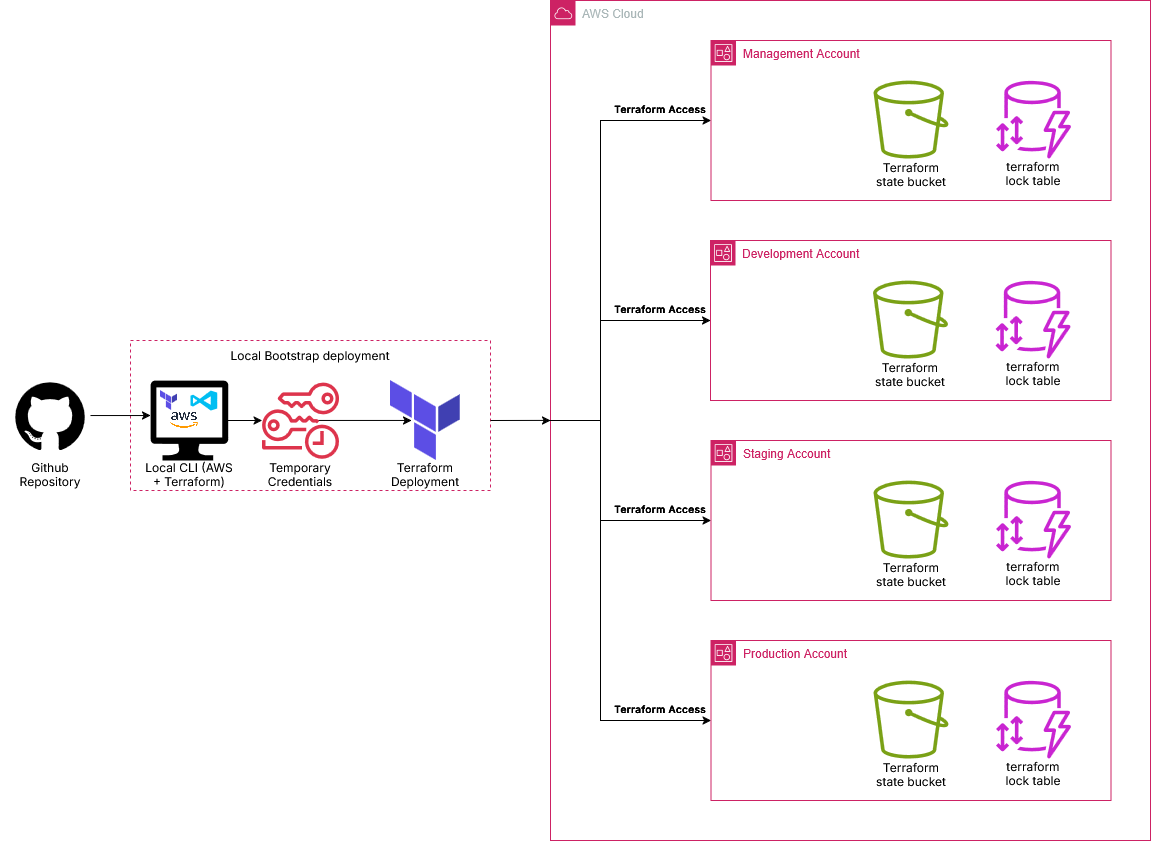

The diagram above was exported from draw.io. Its source (the exported page's mxGraphModel, read from the mxfile embedded in the PNG):
<mxGraphModel dx="2054" dy="1139" grid="0" gridSize="10" guides="1" tooltips="1" connect="1" arrows="1" fold="1" page="1" pageScale="1" pageWidth="460" pageHeight="260" background="#ffffff" math="0" shadow="0">
  <root>
    <mxCell id="0" />
    <mxCell id="1" parent="0" />
    <mxCell id="ai3SUh2zGrdy07uGqnSH-134" parent="1" style="sketch=0;outlineConnect=0;gradientColor=none;html=1;whiteSpace=wrap;fontSize=12;fontStyle=0;shape=mxgraph.aws4.group;grIcon=mxgraph.aws4.group_aws_cloud;strokeColor=#CD2264;fillColor=none;verticalAlign=top;align=left;spacingLeft=30;fontColor=#AAB7B8;dashed=0;movable=1;resizable=1;rotatable=1;deletable=1;editable=1;locked=0;connectable=1;" value="AWS Cloud" vertex="1">
      <mxGeometry height="840" width="600" x="650" y="100" as="geometry" />
    </mxCell>
    <mxCell id="ai3SUh2zGrdy07uGqnSH-129" edge="1" parent="1" style="edgeStyle=orthogonalEdgeStyle;rounded=0;orthogonalLoop=1;jettySize=auto;html=1;">
      <mxGeometry relative="1" as="geometry">
        <mxPoint x="411" y="519.95" as="sourcePoint" />
        <mxPoint x="511" y="519.95" as="targetPoint" />
      </mxGeometry>
    </mxCell>
    <mxCell id="ai3SUh2zGrdy07uGqnSH-44" parent="1" style="rounded=0;whiteSpace=wrap;html=1;fillColor=none;strokeColor=#CD2264;dashed=1;" value="" vertex="1">
      <mxGeometry height="150" width="360" x="230" y="440" as="geometry" />
    </mxCell>
    <mxCell id="ai3SUh2zGrdy07uGqnSH-31" parent="1" style="shape=image;html=1;verticalAlign=top;verticalLabelPosition=bottom;labelBackgroundColor=#ffffff;imageAspect=0;aspect=fixed;image=https://icons.diagrams.net/icon-cache1/Picons_Social-2097/github_rounded-685.svg" value="" vertex="1">
      <mxGeometry height="80" width="80" x="110" y="475" as="geometry" />
    </mxCell>
    <mxCell id="ai3SUh2zGrdy07uGqnSH-128" edge="1" parent="1" source="ai3SUh2zGrdy07uGqnSH-34" style="edgeStyle=orthogonalEdgeStyle;rounded=0;orthogonalLoop=1;jettySize=auto;html=1;" target="ai3SUh2zGrdy07uGqnSH-69">
      <mxGeometry relative="1" as="geometry" />
    </mxCell>
    <mxCell id="ai3SUh2zGrdy07uGqnSH-34" parent="1" style="verticalLabelPosition=bottom;html=1;verticalAlign=top;align=center;strokeColor=none;fillColor=#000000;shape=mxgraph.azure.computer;pointerEvents=1;labelBackgroundColor=none;" value="" vertex="1">
      <mxGeometry height="80" width="77.78" x="250" y="480" as="geometry" />
    </mxCell>
    <mxCell id="ai3SUh2zGrdy07uGqnSH-35" parent="1" style="shape=image;verticalLabelPosition=bottom;labelBackgroundColor=default;verticalAlign=top;aspect=fixed;imageAspect=0;editableCssRules=.*;image=data:image/svg+xml,(base64 omitted: 656 chars);" value="" vertex="1">
      <mxGeometry height="80" width="69.74" x="490" y="480" as="geometry" />
    </mxCell>
    <mxCell id="ai3SUh2zGrdy07uGqnSH-45" parent="1" style="text;html=1;whiteSpace=wrap;strokeColor=none;fillColor=none;align=center;verticalAlign=middle;rounded=0;fontFamily=Inter;fontSource=https%3A%2F%2Ffonts.googleapis.com%2Fcss%3Ffamily%3DInter;labelPosition=center;verticalLabelPosition=middle;" value="Local Bootstrap deployment" vertex="1">
      <mxGeometry height="30" width="240" x="290" y="440" as="geometry" />
    </mxCell>
    <mxCell id="ai3SUh2zGrdy07uGqnSH-67" edge="1" parent="1" style="endArrow=classic;html=1;rounded=0;" value="">
      <mxGeometry height="50" relative="1" width="50" as="geometry">
        <mxPoint x="590" y="520" as="sourcePoint" />
        <mxPoint x="650" y="519.89" as="targetPoint" />
      </mxGeometry>
    </mxCell>
    <mxCell id="ai3SUh2zGrdy07uGqnSH-69" parent="1" style="sketch=0;outlineConnect=0;fontColor=#232F3E;gradientColor=none;fillColor=#DD344C;strokeColor=none;dashed=0;verticalLabelPosition=bottom;verticalAlign=top;align=center;html=1;fontSize=12;fontStyle=0;aspect=fixed;pointerEvents=1;shape=mxgraph.aws4.temporary_security_credential;" value="" vertex="1">
      <mxGeometry height="78" width="77" x="361.5" y="481" as="geometry" />
    </mxCell>
    <mxCell id="ai3SUh2zGrdy07uGqnSH-70" parent="1" style="shape=image;verticalLabelPosition=bottom;labelBackgroundColor=default;verticalAlign=top;aspect=fixed;imageAspect=0;editableCssRules=.*;image=data:image/svg+xml,(base64 omitted: 656 chars);" value="" vertex="1">
      <mxGeometry height="20" width="17.43" x="259.99999999999994" y="490" as="geometry" />
    </mxCell>
    <mxCell id="ai3SUh2zGrdy07uGqnSH-72" parent="1" style="text;html=1;whiteSpace=wrap;strokeColor=none;fillColor=none;align=center;verticalAlign=middle;rounded=0;fontFamily=Inter;fontSource=https%3A%2F%2Ffonts.googleapis.com%2Fcss%3Ffamily%3DInter;" value="Temporary Credentials" vertex="1">
      <mxGeometry height="35" width="100" x="350" y="556" as="geometry" />
    </mxCell>
    <mxCell id="ai3SUh2zGrdy07uGqnSH-76" parent="1" style="text;html=1;whiteSpace=wrap;strokeColor=none;fillColor=none;align=center;verticalAlign=middle;rounded=0;fontFamily=Inter;fontSource=https%3A%2F%2Ffonts.googleapis.com%2Fcss%3Ffamily%3DInter;" value="Terraform Deployment" vertex="1">
      <mxGeometry height="35" width="100" x="474.87" y="556" as="geometry" />
    </mxCell>
    <mxCell id="ai3SUh2zGrdy07uGqnSH-110" parent="1" style="text;html=1;whiteSpace=wrap;strokeColor=none;fillColor=none;align=center;verticalAlign=middle;rounded=0;fontFamily=Inter;fontSource=https%3A%2F%2Ffonts.googleapis.com%2Fcss%3Ffamily%3DInter;" value="Github Repository" vertex="1">
      <mxGeometry height="35" width="100" x="100" y="556" as="geometry" />
    </mxCell>
    <mxCell id="ai3SUh2zGrdy07uGqnSH-120" parent="1" style="verticalLabelPosition=bottom;html=1;verticalAlign=top;align=center;strokeColor=none;fillColor=#00BEF2;shape=mxgraph.azure.visual_studio_online;" value="" vertex="1">
      <mxGeometry height="20" width="26.67" x="290" y="490" as="geometry" />
    </mxCell>
    <mxCell id="ai3SUh2zGrdy07uGqnSH-121" parent="1" style="shape=image;verticalLabelPosition=bottom;labelBackgroundColor=default;verticalAlign=top;aspect=fixed;imageAspect=0;image=data:image/png,(base64 omitted: 18928 chars);" value="" vertex="1">
      <mxGeometry height="16.67" width="27.78" x="270" y="511.66" as="geometry" />
    </mxCell>
    <mxCell id="ai3SUh2zGrdy07uGqnSH-122" parent="1" style="text;html=1;whiteSpace=wrap;strokeColor=none;fillColor=none;align=center;verticalAlign=middle;rounded=0;fontFamily=Inter;fontSource=https%3A%2F%2Ffonts.googleapis.com%2Fcss%3Ffamily%3DInter;" value="Local CLI (AWS + Terraform)" vertex="1">
      <mxGeometry height="35" width="100" x="238.89" y="556" as="geometry" />
    </mxCell>
    <mxCell id="ai3SUh2zGrdy07uGqnSH-131" edge="1" parent="1" source="ai3SUh2zGrdy07uGqnSH-31" style="edgeStyle=orthogonalEdgeStyle;rounded=0;orthogonalLoop=1;jettySize=auto;html=1;entryX=0;entryY=0.438;entryDx=0;entryDy=0;entryPerimeter=0;" target="ai3SUh2zGrdy07uGqnSH-34">
      <mxGeometry relative="1" as="geometry" />
    </mxCell>
    <mxCell id="ai3SUh2zGrdy07uGqnSH-142" edge="1" parent="1" style="edgeStyle=orthogonalEdgeStyle;rounded=0;orthogonalLoop=1;jettySize=auto;html=1;" target="tidn445HqdkTXm9ZPH4n-27">
      <mxGeometry relative="1" as="geometry">
        <Array as="points">
          <mxPoint x="700" y="520" />
          <mxPoint x="700" y="220" />
        </Array>
        <mxPoint x="650" y="520" as="sourcePoint" />
      </mxGeometry>
    </mxCell>
    <mxCell id="tidn445HqdkTXm9ZPH4n-27" parent="1" style="points=[[0,0],[0.25,0],[0.5,0],[0.75,0],[1,0],[1,0.25],[1,0.5],[1,0.75],[1,1],[0.75,1],[0.5,1],[0.25,1],[0,1],[0,0.75],[0,0.5],[0,0.25]];outlineConnect=0;gradientColor=none;html=1;whiteSpace=wrap;fontSize=12;fontStyle=0;container=1;pointerEvents=0;collapsible=0;recursiveResize=0;shape=mxgraph.aws4.group;grIcon=mxgraph.aws4.group_account;strokeColor=#CD2264;fillColor=none;verticalAlign=top;align=left;spacingLeft=30;fontColor=#CD2264;dashed=0;" value="Management Account" vertex="1">
      <mxGeometry height="160" width="400" x="810.5" y="140" as="geometry" />
    </mxCell>
    <mxCell id="tidn445HqdkTXm9ZPH4n-28" parent="tidn445HqdkTXm9ZPH4n-27" style="sketch=0;outlineConnect=0;fontColor=#232F3E;gradientColor=none;fillColor=#7AA116;strokeColor=none;dashed=0;verticalLabelPosition=bottom;verticalAlign=top;align=center;html=1;fontSize=12;fontStyle=0;aspect=fixed;pointerEvents=1;shape=mxgraph.aws4.bucket;" value="" vertex="1">
      <mxGeometry height="78" width="75" x="162.5" y="40" as="geometry" />
    </mxCell>
    <mxCell id="tidn445HqdkTXm9ZPH4n-29" parent="tidn445HqdkTXm9ZPH4n-27" style="sketch=0;outlineConnect=0;fontColor=#232F3E;gradientColor=none;fillColor=#C925D1;strokeColor=none;dashed=0;verticalLabelPosition=bottom;verticalAlign=top;align=center;html=1;fontSize=12;fontStyle=0;aspect=fixed;pointerEvents=1;shape=mxgraph.aws4.dynamodb_standard_access_table_class;" value="" vertex="1">
      <mxGeometry height="78" width="75" x="285" y="40" as="geometry" />
    </mxCell>
    <mxCell id="tidn445HqdkTXm9ZPH4n-42" parent="tidn445HqdkTXm9ZPH4n-27" style="text;html=1;whiteSpace=wrap;strokeColor=none;fillColor=none;align=center;verticalAlign=middle;rounded=0;fontFamily=Inter;fontSource=https%3A%2F%2Ffonts.googleapis.com%2Fcss%3Ffamily%3DInter;" value="Terraform state bucket" vertex="1">
      <mxGeometry height="30" width="80" x="160" y="119" as="geometry" />
    </mxCell>
    <mxCell id="tidn445HqdkTXm9ZPH4n-43" parent="tidn445HqdkTXm9ZPH4n-27" style="text;html=1;whiteSpace=wrap;strokeColor=none;fillColor=none;align=center;verticalAlign=middle;rounded=0;fontFamily=Inter;fontSource=https%3A%2F%2Ffonts.googleapis.com%2Fcss%3Ffamily%3DInter;" value="terraform lock table" vertex="1">
      <mxGeometry height="30" width="80" x="282.5" y="118" as="geometry" />
    </mxCell>
    <mxCell id="ai3SUh2zGrdy07uGqnSH-145" edge="1" parent="1" style="edgeStyle=orthogonalEdgeStyle;rounded=0;orthogonalLoop=1;jettySize=auto;html=1;" target="tidn445HqdkTXm9ZPH4n-86">
      <mxGeometry relative="1" as="geometry">
        <Array as="points">
          <mxPoint x="700" y="520" />
          <mxPoint x="700" y="420" />
        </Array>
        <mxPoint x="650" y="520" as="sourcePoint" />
      </mxGeometry>
    </mxCell>
    <mxCell id="tidn445HqdkTXm9ZPH4n-86" parent="1" style="points=[[0,0],[0.25,0],[0.5,0],[0.75,0],[1,0],[1,0.25],[1,0.5],[1,0.75],[1,1],[0.75,1],[0.5,1],[0.25,1],[0,1],[0,0.75],[0,0.5],[0,0.25]];outlineConnect=0;gradientColor=none;html=1;whiteSpace=wrap;fontSize=12;fontStyle=0;container=1;pointerEvents=0;collapsible=0;recursiveResize=0;shape=mxgraph.aws4.group;grIcon=mxgraph.aws4.group_account;strokeColor=#CD2264;fillColor=none;verticalAlign=top;align=left;spacingLeft=30;fontColor=#CD2264;dashed=0;" value="Development Account" vertex="1">
      <mxGeometry height="160" width="400.5" x="810" y="340" as="geometry" />
    </mxCell>
    <mxCell id="tidn445HqdkTXm9ZPH4n-87" parent="tidn445HqdkTXm9ZPH4n-86" style="sketch=0;outlineConnect=0;fontColor=#232F3E;gradientColor=none;fillColor=#7AA116;strokeColor=none;dashed=0;verticalLabelPosition=bottom;verticalAlign=top;align=center;html=1;fontSize=12;fontStyle=0;aspect=fixed;pointerEvents=1;shape=mxgraph.aws4.bucket;" value="" vertex="1">
      <mxGeometry height="78" width="75" x="162.5" y="40" as="geometry" />
    </mxCell>
    <mxCell id="tidn445HqdkTXm9ZPH4n-88" parent="tidn445HqdkTXm9ZPH4n-86" style="sketch=0;outlineConnect=0;fontColor=#232F3E;gradientColor=none;fillColor=#C925D1;strokeColor=none;dashed=0;verticalLabelPosition=bottom;verticalAlign=top;align=center;html=1;fontSize=12;fontStyle=0;aspect=fixed;pointerEvents=1;shape=mxgraph.aws4.dynamodb_standard_access_table_class;" value="" vertex="1">
      <mxGeometry height="78" width="75" x="285" y="40" as="geometry" />
    </mxCell>
    <mxCell id="tidn445HqdkTXm9ZPH4n-89" parent="tidn445HqdkTXm9ZPH4n-86" style="text;html=1;whiteSpace=wrap;strokeColor=none;fillColor=none;align=center;verticalAlign=middle;rounded=0;fontFamily=Inter;fontSource=https%3A%2F%2Ffonts.googleapis.com%2Fcss%3Ffamily%3DInter;" value="Terraform state bucket" vertex="1">
      <mxGeometry height="30" width="80" x="160" y="119" as="geometry" />
    </mxCell>
    <mxCell id="tidn445HqdkTXm9ZPH4n-90" parent="tidn445HqdkTXm9ZPH4n-86" style="text;html=1;whiteSpace=wrap;strokeColor=none;fillColor=none;align=center;verticalAlign=middle;rounded=0;fontFamily=Inter;fontSource=https%3A%2F%2Ffonts.googleapis.com%2Fcss%3Ffamily%3DInter;" value="terraform lock table" vertex="1">
      <mxGeometry height="30" width="80" x="282.5" y="118" as="geometry" />
    </mxCell>
    <mxCell id="ai3SUh2zGrdy07uGqnSH-18" edge="1" parent="tidn445HqdkTXm9ZPH4n-86" style="endArrow=none;html=1;rounded=0;" target="tidn445HqdkTXm9ZPH4n-86" value="">
      <mxGeometry height="50" relative="1" width="50" as="geometry">
        <mxPoint y="80" as="sourcePoint" />
        <mxPoint x="50" y="30" as="targetPoint" />
      </mxGeometry>
    </mxCell>
    <mxCell id="ai3SUh2zGrdy07uGqnSH-146" edge="1" parent="1" style="edgeStyle=orthogonalEdgeStyle;rounded=0;orthogonalLoop=1;jettySize=auto;html=1;" target="tidn445HqdkTXm9ZPH4n-91">
      <mxGeometry relative="1" as="geometry">
        <Array as="points">
          <mxPoint x="700" y="520" />
          <mxPoint x="700" y="620" />
        </Array>
        <mxPoint x="650" y="520" as="sourcePoint" />
      </mxGeometry>
    </mxCell>
    <mxCell id="tidn445HqdkTXm9ZPH4n-91" parent="1" style="points=[[0,0],[0.25,0],[0.5,0],[0.75,0],[1,0],[1,0.25],[1,0.5],[1,0.75],[1,1],[0.75,1],[0.5,1],[0.25,1],[0,1],[0,0.75],[0,0.5],[0,0.25]];outlineConnect=0;gradientColor=none;html=1;whiteSpace=wrap;fontSize=12;fontStyle=0;container=1;pointerEvents=0;collapsible=0;recursiveResize=0;shape=mxgraph.aws4.group;grIcon=mxgraph.aws4.group_account;strokeColor=#CD2264;fillColor=none;verticalAlign=top;align=left;spacingLeft=30;fontColor=#CD2264;dashed=0;" value="Staging Account" vertex="1">
      <mxGeometry height="160" width="400" x="810.5" y="540" as="geometry" />
    </mxCell>
    <mxCell id="tidn445HqdkTXm9ZPH4n-92" parent="tidn445HqdkTXm9ZPH4n-91" style="sketch=0;outlineConnect=0;fontColor=#232F3E;gradientColor=none;fillColor=#7AA116;strokeColor=none;dashed=0;verticalLabelPosition=bottom;verticalAlign=top;align=center;html=1;fontSize=12;fontStyle=0;aspect=fixed;pointerEvents=1;shape=mxgraph.aws4.bucket;" value="" vertex="1">
      <mxGeometry height="78" width="75" x="162.5" y="40" as="geometry" />
    </mxCell>
    <mxCell id="tidn445HqdkTXm9ZPH4n-93" parent="tidn445HqdkTXm9ZPH4n-91" style="sketch=0;outlineConnect=0;fontColor=#232F3E;gradientColor=none;fillColor=#C925D1;strokeColor=none;dashed=0;verticalLabelPosition=bottom;verticalAlign=top;align=center;html=1;fontSize=12;fontStyle=0;aspect=fixed;pointerEvents=1;shape=mxgraph.aws4.dynamodb_standard_access_table_class;" value="" vertex="1">
      <mxGeometry height="78" width="75" x="285" y="40" as="geometry" />
    </mxCell>
    <mxCell id="tidn445HqdkTXm9ZPH4n-94" parent="tidn445HqdkTXm9ZPH4n-91" style="text;html=1;whiteSpace=wrap;strokeColor=none;fillColor=none;align=center;verticalAlign=middle;rounded=0;fontFamily=Inter;fontSource=https%3A%2F%2Ffonts.googleapis.com%2Fcss%3Ffamily%3DInter;" value="Terraform state bucket" vertex="1">
      <mxGeometry height="30" width="80" x="160" y="119" as="geometry" />
    </mxCell>
    <mxCell id="tidn445HqdkTXm9ZPH4n-95" parent="tidn445HqdkTXm9ZPH4n-91" style="text;html=1;whiteSpace=wrap;strokeColor=none;fillColor=none;align=center;verticalAlign=middle;rounded=0;fontFamily=Inter;fontSource=https%3A%2F%2Ffonts.googleapis.com%2Fcss%3Ffamily%3DInter;" value="terraform lock table" vertex="1">
      <mxGeometry height="30" width="80" x="282.5" y="118" as="geometry" />
    </mxCell>
    <mxCell id="ai3SUh2zGrdy07uGqnSH-143" edge="1" parent="1" style="edgeStyle=orthogonalEdgeStyle;rounded=0;orthogonalLoop=1;jettySize=auto;html=1;" target="ai3SUh2zGrdy07uGqnSH-1">
      <mxGeometry relative="1" as="geometry">
        <Array as="points">
          <mxPoint x="700" y="520" />
          <mxPoint x="700" y="820" />
        </Array>
        <mxPoint x="650" y="520" as="sourcePoint" />
      </mxGeometry>
    </mxCell>
    <mxCell id="ai3SUh2zGrdy07uGqnSH-1" parent="1" style="points=[[0,0],[0.25,0],[0.5,0],[0.75,0],[1,0],[1,0.25],[1,0.5],[1,0.75],[1,1],[0.75,1],[0.5,1],[0.25,1],[0,1],[0,0.75],[0,0.5],[0,0.25]];outlineConnect=0;gradientColor=none;html=1;whiteSpace=wrap;fontSize=12;fontStyle=0;container=1;pointerEvents=0;collapsible=0;recursiveResize=0;shape=mxgraph.aws4.group;grIcon=mxgraph.aws4.group_account;strokeColor=#CD2264;fillColor=none;verticalAlign=top;align=left;spacingLeft=30;fontColor=#CD2264;dashed=0;" value="Production Account" vertex="1">
      <mxGeometry height="160" width="400" x="810.5" y="740" as="geometry" />
    </mxCell>
    <mxCell id="ai3SUh2zGrdy07uGqnSH-2" parent="ai3SUh2zGrdy07uGqnSH-1" style="sketch=0;outlineConnect=0;fontColor=#232F3E;gradientColor=none;fillColor=#7AA116;strokeColor=none;dashed=0;verticalLabelPosition=bottom;verticalAlign=top;align=center;html=1;fontSize=12;fontStyle=0;aspect=fixed;pointerEvents=1;shape=mxgraph.aws4.bucket;" value="" vertex="1">
      <mxGeometry height="78" width="75" x="162.5" y="40" as="geometry" />
    </mxCell>
    <mxCell id="ai3SUh2zGrdy07uGqnSH-3" parent="ai3SUh2zGrdy07uGqnSH-1" style="sketch=0;outlineConnect=0;fontColor=#232F3E;gradientColor=none;fillColor=#C925D1;strokeColor=none;dashed=0;verticalLabelPosition=bottom;verticalAlign=top;align=center;html=1;fontSize=12;fontStyle=0;aspect=fixed;pointerEvents=1;shape=mxgraph.aws4.dynamodb_standard_access_table_class;" value="" vertex="1">
      <mxGeometry height="78" width="75" x="285" y="40" as="geometry" />
    </mxCell>
    <mxCell id="ai3SUh2zGrdy07uGqnSH-4" parent="ai3SUh2zGrdy07uGqnSH-1" style="text;html=1;whiteSpace=wrap;strokeColor=none;fillColor=none;align=center;verticalAlign=middle;rounded=0;fontFamily=Inter;fontSource=https%3A%2F%2Ffonts.googleapis.com%2Fcss%3Ffamily%3DInter;" value="Terraform state bucket" vertex="1">
      <mxGeometry height="30" width="80" x="160" y="119" as="geometry" />
    </mxCell>
    <mxCell id="ai3SUh2zGrdy07uGqnSH-5" parent="ai3SUh2zGrdy07uGqnSH-1" style="text;html=1;whiteSpace=wrap;strokeColor=none;fillColor=none;align=center;verticalAlign=middle;rounded=0;fontFamily=Inter;fontSource=https%3A%2F%2Ffonts.googleapis.com%2Fcss%3Ffamily%3DInter;" value="terraform lock table" vertex="1">
      <mxGeometry height="30" width="80" x="282.5" y="118" as="geometry" />
    </mxCell>
    <mxCell id="ai3SUh2zGrdy07uGqnSH-147" parent="1" style="text;html=1;whiteSpace=wrap;strokeColor=none;fillColor=none;align=center;verticalAlign=middle;rounded=0;fontFamily=Inter;fontSource=https%3A%2F%2Ffonts.googleapis.com%2Fcss%3Ffamily%3DInter;fontStyle=1;fontSize=10;" value="Terraform Access" vertex="1">
      <mxGeometry height="35" width="120" x="700" y="390" as="geometry" />
    </mxCell>
    <mxCell id="ai3SUh2zGrdy07uGqnSH-148" parent="1" style="text;html=1;whiteSpace=wrap;strokeColor=none;fillColor=none;align=center;verticalAlign=middle;rounded=0;fontFamily=Inter;fontSource=https%3A%2F%2Ffonts.googleapis.com%2Fcss%3Ffamily%3DInter;fontStyle=1;fontSize=10;" value="Terraform Access" vertex="1">
      <mxGeometry height="35" width="120" x="700" y="190" as="geometry" />
    </mxCell>
    <mxCell id="ai3SUh2zGrdy07uGqnSH-149" parent="1" style="text;html=1;whiteSpace=wrap;strokeColor=none;fillColor=none;align=center;verticalAlign=middle;rounded=0;fontFamily=Inter;fontSource=https%3A%2F%2Ffonts.googleapis.com%2Fcss%3Ffamily%3DInter;fontStyle=1;fontSize=10;" value="Terraform Access" vertex="1">
      <mxGeometry height="35" width="120" x="700" y="790" as="geometry" />
    </mxCell>
    <mxCell id="ai3SUh2zGrdy07uGqnSH-150" parent="1" style="text;html=1;whiteSpace=wrap;strokeColor=none;fillColor=none;align=center;verticalAlign=middle;rounded=0;fontFamily=Inter;fontSource=https%3A%2F%2Ffonts.googleapis.com%2Fcss%3Ffamily%3DInter;fontStyle=1;fontSize=10;" value="Terraform Access" vertex="1">
      <mxGeometry height="35" width="120" x="700" y="590" as="geometry" />
    </mxCell>
  </root>
</mxGraphModel>